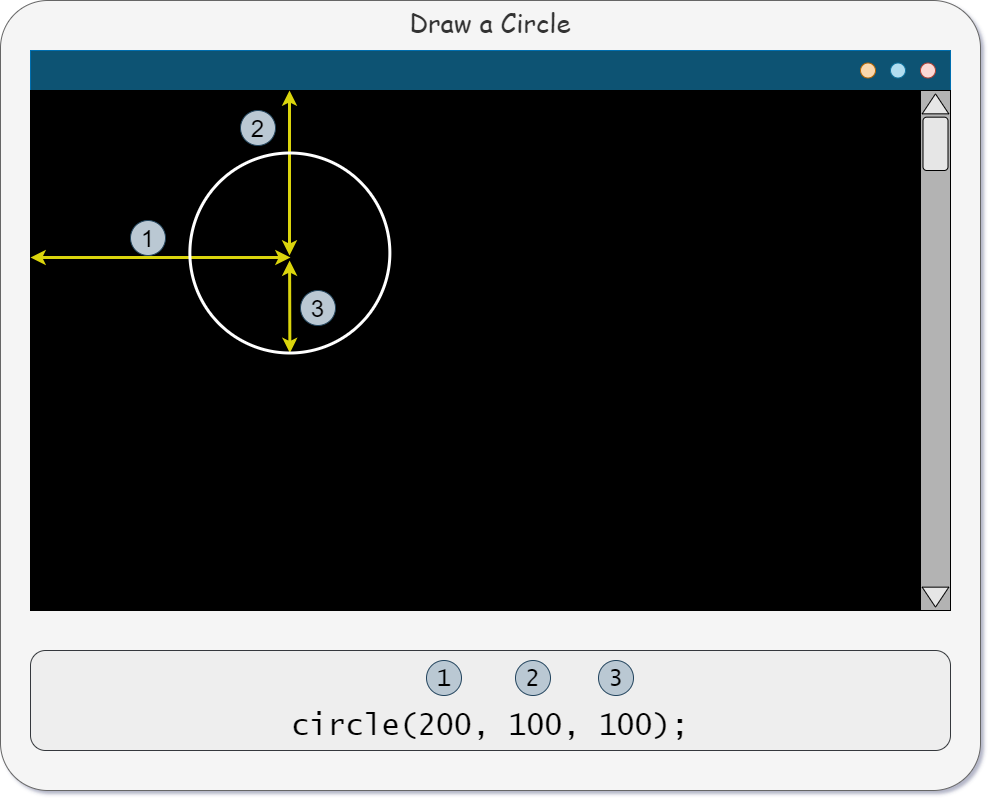

The diagram above was exported from draw.io. Its source (the exported page's mxGraphModel, read from the mxfile embedded in the PNG):
<mxGraphModel dx="1602" dy="948" grid="1" gridSize="10" guides="1" tooltips="1" connect="1" arrows="1" fold="1" page="1" pageScale="1" pageWidth="1600" pageHeight="900" math="0" shadow="0">
  <root>
    <mxCell id="hTcEUrY4-AC1fj21GuHU-0" />
    <mxCell id="hTcEUrY4-AC1fj21GuHU-1" parent="hTcEUrY4-AC1fj21GuHU-0" />
    <mxCell id="aattLVCvaXpGkMzzaMNI-0" value="Draw a Circle" style="rounded=1;whiteSpace=wrap;html=1;fontSize=26;fillColor=#f5f5f5;align=center;strokeColor=#666666;fontFamily=Comic Sans MS;verticalAlign=top;arcSize=6;fontColor=#333333;" vertex="1" parent="hTcEUrY4-AC1fj21GuHU-1">
      <mxGeometry x="290" y="30" width="980" height="790" as="geometry" />
    </mxCell>
    <mxCell id="aattLVCvaXpGkMzzaMNI-2" value="" style="rounded=0;whiteSpace=wrap;html=1;fillColor=#0E5273;strokeColor=#006EAF;fontColor=#ffffff;" vertex="1" parent="hTcEUrY4-AC1fj21GuHU-1">
      <mxGeometry x="320" y="80" width="920" height="40" as="geometry" />
    </mxCell>
    <mxCell id="aattLVCvaXpGkMzzaMNI-3" value="" style="rounded=0;whiteSpace=wrap;html=1;fillColor=#000000;" vertex="1" parent="hTcEUrY4-AC1fj21GuHU-1">
      <mxGeometry x="320" y="120" width="890" height="520" as="geometry" />
    </mxCell>
    <mxCell id="aattLVCvaXpGkMzzaMNI-4" value="" style="rounded=0;whiteSpace=wrap;html=1;fillColor=#B3B3B3;" vertex="1" parent="hTcEUrY4-AC1fj21GuHU-1">
      <mxGeometry x="1210" y="120" width="30" height="520" as="geometry" />
    </mxCell>
    <mxCell id="aattLVCvaXpGkMzzaMNI-5" value="" style="triangle;whiteSpace=wrap;html=1;fillColor=#E6E6E6;rotation=-90;" vertex="1" parent="hTcEUrY4-AC1fj21GuHU-1">
      <mxGeometry x="1215" y="120.00000000000003" width="20" height="26.67" as="geometry" />
    </mxCell>
    <mxCell id="aattLVCvaXpGkMzzaMNI-6" value="" style="triangle;whiteSpace=wrap;html=1;fillColor=#E6E6E6;rotation=90;" vertex="1" parent="hTcEUrY4-AC1fj21GuHU-1">
      <mxGeometry x="1215" y="613.33" width="20" height="26.67" as="geometry" />
    </mxCell>
    <mxCell id="aattLVCvaXpGkMzzaMNI-7" value="" style="rounded=1;whiteSpace=wrap;html=1;fillColor=#E6E6E6;" vertex="1" parent="hTcEUrY4-AC1fj21GuHU-1">
      <mxGeometry x="1212.5" y="146.67" width="25" height="53.33" as="geometry" />
    </mxCell>
    <mxCell id="aattLVCvaXpGkMzzaMNI-8" value="" style="ellipse;whiteSpace=wrap;html=1;aspect=fixed;fontSize=24;fillColor=#fad7ac;strokeColor=#b46504;" vertex="1" parent="hTcEUrY4-AC1fj21GuHU-1">
      <mxGeometry x="1150" y="92.5" width="15" height="15" as="geometry" />
    </mxCell>
    <mxCell id="aattLVCvaXpGkMzzaMNI-9" value="" style="ellipse;whiteSpace=wrap;html=1;aspect=fixed;fontSize=24;fillColor=#b1ddf0;strokeColor=#10739e;" vertex="1" parent="hTcEUrY4-AC1fj21GuHU-1">
      <mxGeometry x="1180" y="92.5" width="15" height="15" as="geometry" />
    </mxCell>
    <mxCell id="aattLVCvaXpGkMzzaMNI-10" value="" style="ellipse;whiteSpace=wrap;html=1;aspect=fixed;fontSize=24;fillColor=#fad9d5;strokeColor=#ae4132;" vertex="1" parent="hTcEUrY4-AC1fj21GuHU-1">
      <mxGeometry x="1210" y="92.5" width="15" height="15" as="geometry" />
    </mxCell>
    <mxCell id="aattLVCvaXpGkMzzaMNI-12" value="" style="edgeStyle=segmentEdgeStyle;endArrow=classic;html=1;rounded=0;startArrow=classic;startFill=1;strokeWidth=3;gradientColor=#b3b3b3;fillColor=#f5f5f5;strokeColor=#DBD509;" edge="1" parent="hTcEUrY4-AC1fj21GuHU-1">
      <mxGeometry width="50" height="50" relative="1" as="geometry">
        <mxPoint x="320" y="287" as="sourcePoint" />
        <mxPoint x="580" y="286.93" as="targetPoint" />
        <Array as="points" />
      </mxGeometry>
    </mxCell>
    <mxCell id="aattLVCvaXpGkMzzaMNI-14" value="" style="edgeStyle=segmentEdgeStyle;endArrow=classic;html=1;rounded=0;startArrow=classic;startFill=1;strokeWidth=3;gradientColor=#b3b3b3;fillColor=#f5f5f5;strokeColor=#DBD509;" edge="1" parent="hTcEUrY4-AC1fj21GuHU-1">
      <mxGeometry width="50" height="50" relative="1" as="geometry">
        <mxPoint x="579" y="120" as="sourcePoint" />
        <mxPoint x="579" y="285" as="targetPoint" />
        <Array as="points" />
      </mxGeometry>
    </mxCell>
    <mxCell id="aattLVCvaXpGkMzzaMNI-15" value="" style="edgeStyle=segmentEdgeStyle;endArrow=classic;html=1;rounded=0;startArrow=classic;startFill=1;strokeWidth=3;gradientColor=#b3b3b3;fillColor=#f5f5f5;strokeColor=#DBD509;entryX=0.5;entryY=1;entryDx=0;entryDy=0;" edge="1" parent="hTcEUrY4-AC1fj21GuHU-1" target="2HOQj7_BDhs9cUl4nP_2-0">
      <mxGeometry width="50" height="50" relative="1" as="geometry">
        <mxPoint x="579.0799999999999" y="290" as="sourcePoint" />
        <mxPoint x="579.0799999999999" y="365" as="targetPoint" />
        <Array as="points" />
      </mxGeometry>
    </mxCell>
    <mxCell id="aattLVCvaXpGkMzzaMNI-17" value="3" style="ellipse;whiteSpace=wrap;html=1;aspect=fixed;fontSize=24;fillColor=#bac8d3;strokeColor=#23445d;" vertex="1" parent="hTcEUrY4-AC1fj21GuHU-1">
      <mxGeometry x="589.9999999999998" y="320" width="35" height="35" as="geometry" />
    </mxCell>
    <mxCell id="aattLVCvaXpGkMzzaMNI-18" value="1" style="ellipse;whiteSpace=wrap;html=1;aspect=fixed;fontSize=24;fillColor=#bac8d3;strokeColor=#23445d;" vertex="1" parent="hTcEUrY4-AC1fj21GuHU-1">
      <mxGeometry x="419.9999999999998" y="250" width="35" height="35" as="geometry" />
    </mxCell>
    <mxCell id="aattLVCvaXpGkMzzaMNI-19" value="2" style="ellipse;whiteSpace=wrap;html=1;aspect=fixed;fontSize=24;fillColor=#bac8d3;strokeColor=#23445d;" vertex="1" parent="hTcEUrY4-AC1fj21GuHU-1">
      <mxGeometry x="529.9999999999998" y="140" width="35" height="35" as="geometry" />
    </mxCell>
    <mxCell id="2HOQj7_BDhs9cUl4nP_2-0" value="" style="ellipse;whiteSpace=wrap;html=1;fontSize=24;align=center;rounded=1;fontFamily=Comic Sans MS;strokeWidth=3;fillColor=none;strokeColor=#FFFFFF;" vertex="1" parent="hTcEUrY4-AC1fj21GuHU-1">
      <mxGeometry x="479.37" y="182.5" width="200" height="200" as="geometry" />
    </mxCell>
    <mxCell id="aattLVCvaXpGkMzzaMNI-26" value="" style="group" vertex="1" connectable="0" parent="hTcEUrY4-AC1fj21GuHU-1">
      <mxGeometry x="320" y="680" width="920" height="100" as="geometry" />
    </mxCell>
    <mxCell id="aattLVCvaXpGkMzzaMNI-27" value="&lt;font face=&quot;Lucida Console&quot;&gt;&lt;br&gt;&lt;span style=&quot;font-size: 30px&quot;&gt;&lt;br&gt;circle(200, 100, 100);&lt;/span&gt;&lt;br&gt;&lt;/font&gt;" style="rounded=1;whiteSpace=wrap;html=1;fillColor=#eeeeee;strokeColor=#36393d;" vertex="1" parent="aattLVCvaXpGkMzzaMNI-26">
      <mxGeometry width="920" height="100" as="geometry" />
    </mxCell>
    <mxCell id="aattLVCvaXpGkMzzaMNI-28" value="1" style="ellipse;whiteSpace=wrap;html=1;aspect=fixed;fontSize=24;fillColor=#bac8d3;strokeColor=#23445d;fontFamily=Lucida Console;" vertex="1" parent="aattLVCvaXpGkMzzaMNI-26">
      <mxGeometry x="395.9999999999998" y="10" width="35" height="35" as="geometry" />
    </mxCell>
    <mxCell id="aattLVCvaXpGkMzzaMNI-29" value="3&lt;span style=&quot;color: rgba(0, 0, 0, 0); font-size: 0px;&quot;&gt;%3CmxGraphModel%3E%3Croot%3E%3CmxCell%20id%3D%220%22%2F%3E%3CmxCell%20id%3D%221%22%20parent%3D%220%22%2F%3E%3CmxCell%20id%3D%222%22%20value%3D%221%22%20style%3D%22ellipse%3BwhiteSpace%3Dwrap%3Bhtml%3D1%3Baspect%3Dfixed%3BfontSize%3D24%3BfillColor%3D%23bac8d3%3BstrokeColor%3D%2323445d%3B%22%20vertex%3D%221%22%20parent%3D%221%22%3E%3CmxGeometry%20x%3D%22189.99999999999977%22%20y%3D%22402%22%20width%3D%2235%22%20height%3D%2235%22%20as%3D%22geometry%22%2F%3E%3C%2FmxCell%3E%3C%2Froot%3E%3C%2FmxGraphModel%3E&lt;/span&gt;" style="ellipse;whiteSpace=wrap;html=1;aspect=fixed;fontSize=24;fillColor=#bac8d3;strokeColor=#23445d;fontFamily=Lucida Console;" vertex="1" parent="aattLVCvaXpGkMzzaMNI-26">
      <mxGeometry x="567.9999999999998" y="10" width="35" height="35" as="geometry" />
    </mxCell>
    <mxCell id="aattLVCvaXpGkMzzaMNI-30" value="2" style="ellipse;whiteSpace=wrap;html=1;aspect=fixed;fontSize=24;fillColor=#bac8d3;strokeColor=#23445d;fontFamily=Lucida Console;" vertex="1" parent="aattLVCvaXpGkMzzaMNI-26">
      <mxGeometry x="484.9999999999998" y="10" width="35" height="35" as="geometry" />
    </mxCell>
  </root>
</mxGraphModel>